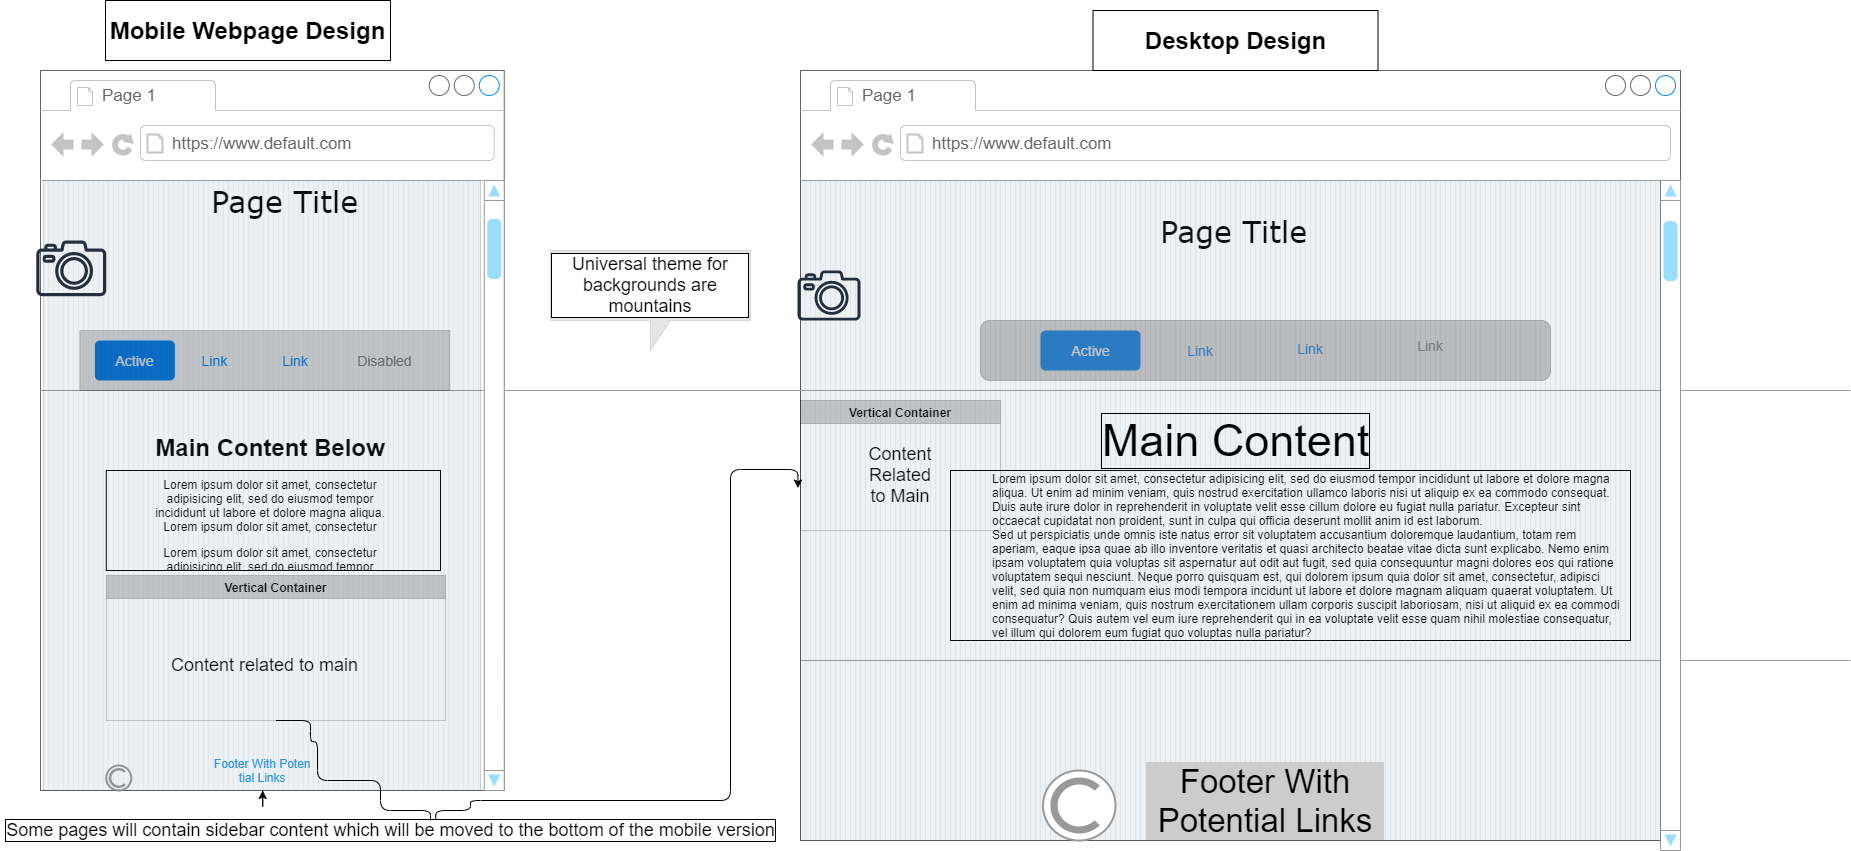

The diagram above was exported from draw.io. Its source (the exported page's mxGraphModel, read from the mxfile embedded in the PNG):
<mxGraphModel dx="2328" dy="1326" grid="1" gridSize="10" guides="1" tooltips="1" connect="1" arrows="1" fold="1" page="1" pageScale="1" pageWidth="1100" pageHeight="850" background="none" math="0" shadow="0">
  <root>
    <mxCell id="0" />
    <mxCell id="1" parent="0" />
    <mxCell id="7026571954dc6520-1" value="" style="strokeWidth=1;shadow=0;dashed=0;align=center;html=1;shape=mxgraph.mockup.containers.browserWindow;rSize=0;strokeColor=#666666;mainText=,;recursiveResize=0;labelBackgroundColor=none;fontFamily=Verdana;fontSize=12" parent="1" vertex="1">
      <mxGeometry x="1060" y="70" width="880" height="770" as="geometry" />
    </mxCell>
    <mxCell id="7026571954dc6520-2" value="Page 1" style="strokeWidth=1;shadow=0;dashed=0;align=center;html=1;shape=mxgraph.mockup.containers.anchor;fontSize=17;fontColor=#666666;align=left;" parent="7026571954dc6520-1" vertex="1">
      <mxGeometry x="60" y="12" width="110" height="26" as="geometry" />
    </mxCell>
    <mxCell id="7026571954dc6520-3" value="https://www.default.com" style="strokeWidth=1;shadow=0;dashed=0;align=center;html=1;shape=mxgraph.mockup.containers.anchor;rSize=0;fontSize=17;fontColor=#666666;align=left;" parent="7026571954dc6520-1" vertex="1">
      <mxGeometry x="130" y="60" width="250" height="26" as="geometry" />
    </mxCell>
    <mxCell id="7026571954dc6520-4" value="&lt;blockquote style=&quot;margin: 0 0 0 40px ; border: none ; padding: 0px&quot;&gt;Page Title&lt;/blockquote&gt;" style="text;html=1;points=[];align=center;verticalAlign=top;spacingTop=-4;fontSize=30;fontFamily=Verdana" parent="7026571954dc6520-1" vertex="1">
      <mxGeometry x="242.5" y="140" width="340" height="50" as="geometry" />
    </mxCell>
    <mxCell id="7026571954dc6520-15" value="" style="verticalLabelPosition=bottom;shadow=0;dashed=0;align=center;html=1;verticalAlign=top;strokeWidth=1;shape=mxgraph.mockup.markup.line;strokeColor=#999999;labelBackgroundColor=none;fillColor=#ffffff;fontFamily=Verdana;fontSize=12;fontColor=#000000;" parent="7026571954dc6520-1" vertex="1">
      <mxGeometry y="310" width="1050" height="20" as="geometry" />
    </mxCell>
    <mxCell id="7026571954dc6520-21" value="" style="verticalLabelPosition=bottom;shadow=0;dashed=0;align=center;html=1;verticalAlign=top;strokeWidth=1;shape=mxgraph.mockup.markup.line;strokeColor=#999999;labelBackgroundColor=none;fillColor=#ffffff;fontFamily=Verdana;fontSize=12;fontColor=#000000;" parent="7026571954dc6520-1" vertex="1">
      <mxGeometry y="580" width="1050" height="20" as="geometry" />
    </mxCell>
    <mxCell id="DjETg_TTzIihgovZHAOz-14" value="" style="verticalLabelPosition=bottom;shadow=0;dashed=0;align=center;html=1;verticalAlign=top;strokeWidth=1;shape=mxgraph.mockup.navigation.scrollBar;strokeColor=#999999;barPos=96.383;fillColor2=#99ddff;strokeColor2=none;direction=north;" parent="7026571954dc6520-1" vertex="1">
      <mxGeometry x="860" y="110" width="20" height="670" as="geometry" />
    </mxCell>
    <mxCell id="DjETg_TTzIihgovZHAOz-21" value="" style="whiteSpace=wrap;html=1;" parent="7026571954dc6520-1" vertex="1">
      <mxGeometry x="150" y="400" width="680" height="170" as="geometry" />
    </mxCell>
    <mxCell id="DjETg_TTzIihgovZHAOz-22" value="Lorem ipsum dolor sit amet, consectetur adipisicing elit, sed do eiusmod tempor incididunt ut labore et dolore magna aliqua. Ut enim ad minim veniam, quis nostrud exercitation ullamco laboris nisi ut aliquip ex ea commodo consequat. Duis aute irure dolor in reprehenderit in voluptate velit esse cillum dolore eu fugiat nulla pariatur. Excepteur sint occaecat cupidatat non proident, sunt in culpa qui officia deserunt mollit anim id est laborum.&#10;Sed ut perspiciatis unde omnis iste natus error sit voluptatem accusantium doloremque laudantium, totam rem aperiam, eaque ipsa quae ab illo inventore veritatis et quasi architecto beatae vitae dicta sunt explicabo. Nemo enim ipsam voluptatem quia voluptas sit aspernatur aut odit aut fugit, sed quia consequuntur magni dolores eos qui ratione voluptatem sequi nesciunt. Neque porro quisquam est, qui dolorem ipsum quia dolor sit amet, consectetur, adipisci velit, sed quia non numquam eius modi tempora incidunt ut labore et dolore magnam aliquam quaerat voluptatem. Ut enim ad minima veniam, quis nostrum exercitationem ullam corporis suscipit laboriosam, nisi ut aliquid ex ea commodi consequatur? Quis autem vel eum iure reprehenderit qui in ea voluptate velit esse quam nihil molestiae consequatur, vel illum qui dolorem eum fugiat quo voluptas nulla pariatur?" style="text;spacingTop=-5;whiteSpace=wrap;html=1;align=left;fontSize=12;fontFamily=Helvetica;fillColor=none;strokeColor=none;" parent="7026571954dc6520-1" vertex="1">
      <mxGeometry x="190" y="400" width="630" height="350" as="geometry" />
    </mxCell>
    <mxCell id="6UQE4n4VbND57XzJt9PH-17" value="Vertical Container" style="swimlane;fillColor=#000000;align=center;opacity=20;" vertex="1" parent="7026571954dc6520-1">
      <mxGeometry y="330" width="200" height="130" as="geometry" />
    </mxCell>
    <mxCell id="6UQE4n4VbND57XzJt9PH-16" value="Content Related to Main" style="text;html=1;strokeColor=none;fillColor=none;align=center;verticalAlign=middle;whiteSpace=wrap;labelBackgroundColor=#FFFFFF;fontSize=18;fontColor=#000000;opacity=20;" vertex="1" parent="6UQE4n4VbND57XzJt9PH-17">
      <mxGeometry x="70" y="60" width="60" height="30" as="geometry" />
    </mxCell>
    <mxCell id="6UQE4n4VbND57XzJt9PH-20" value="" style="verticalLabelPosition=bottom;verticalAlign=top;html=1;shadow=0;dashed=0;strokeWidth=1;shape=mxgraph.ios.iBgStriped;strokeColor=#18211b;fillColor=#5D7585;strokeColor2=#657E8F;labelBackgroundColor=#FFFFFF;fontSize=18;fontColor=#000000;opacity=10;" vertex="1" parent="7026571954dc6520-1">
      <mxGeometry y="110" width="860" height="660" as="geometry" />
    </mxCell>
    <mxCell id="DjETg_TTzIihgovZHAOz-12" value="" style="outlineConnect=0;fontColor=#232F3E;gradientColor=none;fillColor=#232F3E;strokeColor=none;dashed=0;verticalLabelPosition=bottom;verticalAlign=top;align=center;html=1;fontSize=12;fontStyle=0;aspect=fixed;pointerEvents=1;shape=mxgraph.aws4.camera2;" parent="7026571954dc6520-1" vertex="1">
      <mxGeometry x="-2.900000000000091" y="200" width="62.9" height="50" as="geometry" />
    </mxCell>
    <mxCell id="DjETg_TTzIihgovZHAOz-58" value="" style="strokeColor=#999999;verticalLabelPosition=bottom;shadow=0;dashed=0;verticalAlign=top;strokeWidth=2;html=1;shape=mxgraph.mockup.misc.copyrightIcon;" parent="7026571954dc6520-1" vertex="1">
      <mxGeometry x="242.5" y="700" width="72.5" height="70" as="geometry" />
    </mxCell>
    <mxCell id="6UQE4n4VbND57XzJt9PH-37" value="Main Content" style="text;html=1;strokeColor=none;fillColor=none;align=center;verticalAlign=middle;whiteSpace=wrap;labelBackgroundColor=none;labelBorderColor=#000000;fontSize=45;fontColor=#000000;opacity=10;" vertex="1" parent="7026571954dc6520-1">
      <mxGeometry x="297.5" y="355" width="275" height="30" as="geometry" />
    </mxCell>
    <mxCell id="6UQE4n4VbND57XzJt9PH-46" value="Link" style="fillColor=none;strokeColor=none;fontSize=14;fontColor=#7D868C;" vertex="1" parent="7026571954dc6520-1">
      <mxGeometry x="540" y="250" width="180" height="50" as="geometry" />
    </mxCell>
    <mxCell id="6UQE4n4VbND57XzJt9PH-45" value="Link" style="fillColor=none;strokeColor=none;fontSize=14;fontColor=#0085FC;" vertex="1" parent="7026571954dc6520-1">
      <mxGeometry x="460" y="255" width="100" height="45" as="geometry" />
    </mxCell>
    <mxCell id="6UQE4n4VbND57XzJt9PH-44" value="Link" style="fillColor=none;strokeColor=none;fontSize=14;fontColor=#0085FC;" vertex="1" parent="7026571954dc6520-1">
      <mxGeometry x="340" y="260" width="120" height="40" as="geometry" />
    </mxCell>
    <mxCell id="6UQE4n4VbND57XzJt9PH-43" value="Active" style="html=1;shadow=0;dashed=0;shape=mxgraph.bootstrap.rrect;rSize=5;fillColor=#0085FC;strokeColor=none;fontSize=14;fontColor=#ffffff;" vertex="1" parent="7026571954dc6520-1">
      <mxGeometry x="240" y="260" width="100" height="40" as="geometry" />
    </mxCell>
    <mxCell id="6UQE4n4VbND57XzJt9PH-47" value="" style="rounded=1;whiteSpace=wrap;html=1;opacity=40;fillColor=#6B6B6B;strokeColor=#666666;labelBackgroundColor=#CCCCCC;fontColor=#333333;" vertex="1" parent="7026571954dc6520-1">
      <mxGeometry x="180" y="250" width="570" height="60" as="geometry" />
    </mxCell>
    <mxCell id="6UQE4n4VbND57XzJt9PH-48" value="&lt;font style=&quot;font-size: 33px&quot;&gt;Footer With Potential Links&lt;/font&gt;" style="text;html=1;strokeColor=none;fillColor=none;align=center;verticalAlign=middle;whiteSpace=wrap;rounded=0;labelBackgroundColor=#CCCCCC;opacity=40;" vertex="1" parent="7026571954dc6520-1">
      <mxGeometry x="345" y="690" width="240" height="80" as="geometry" />
    </mxCell>
    <mxCell id="DjETg_TTzIihgovZHAOz-2" value="" style="strokeWidth=1;shadow=0;dashed=0;align=center;html=1;shape=mxgraph.mockup.containers.browserWindow;rSize=0;strokeColor=#666666;mainText=,;recursiveResize=0;labelBackgroundColor=none;fontFamily=Verdana;fontSize=12" parent="1" vertex="1">
      <mxGeometry x="300" y="70" width="463.75" height="720" as="geometry" />
    </mxCell>
    <mxCell id="DjETg_TTzIihgovZHAOz-3" value="Page 1" style="strokeWidth=1;shadow=0;dashed=0;align=center;html=1;shape=mxgraph.mockup.containers.anchor;fontSize=17;fontColor=#666666;align=left;" parent="DjETg_TTzIihgovZHAOz-2" vertex="1">
      <mxGeometry x="60" y="12" width="110" height="26" as="geometry" />
    </mxCell>
    <mxCell id="DjETg_TTzIihgovZHAOz-4" value="https://www.default.com" style="strokeWidth=1;shadow=0;dashed=0;align=center;html=1;shape=mxgraph.mockup.containers.anchor;rSize=0;fontSize=17;fontColor=#666666;align=left;" parent="DjETg_TTzIihgovZHAOz-2" vertex="1">
      <mxGeometry x="130" y="60" width="250" height="26" as="geometry" />
    </mxCell>
    <mxCell id="DjETg_TTzIihgovZHAOz-6" value="" style="verticalLabelPosition=bottom;shadow=0;dashed=0;align=center;html=1;verticalAlign=top;strokeWidth=1;shape=mxgraph.mockup.markup.line;strokeColor=#999999;labelBackgroundColor=none;fillColor=#ffffff;fontFamily=Verdana;fontSize=12;fontColor=#000000;" parent="DjETg_TTzIihgovZHAOz-2" vertex="1">
      <mxGeometry y="310" width="1050" height="20" as="geometry" />
    </mxCell>
    <mxCell id="DjETg_TTzIihgovZHAOz-7" value="&lt;blockquote style=&quot;margin: 0 0 0 40px ; border: none ; padding: 0px&quot;&gt;&lt;blockquote style=&quot;margin: 0 0 0 40px ; border: none ; padding: 0px&quot;&gt;&lt;br&gt;&lt;/blockquote&gt;&lt;/blockquote&gt;" style="text;html=1;points=[];align=left;verticalAlign=top;spacingTop=-4;fontSize=15;fontFamily=Verdana" parent="DjETg_TTzIihgovZHAOz-2" vertex="1">
      <mxGeometry x="186.25" y="350" width="170" height="30" as="geometry" />
    </mxCell>
    <mxCell id="DjETg_TTzIihgovZHAOz-23" value="" style="verticalLabelPosition=bottom;shadow=0;dashed=0;align=center;html=1;verticalAlign=top;strokeWidth=1;shape=mxgraph.mockup.navigation.scrollBar;strokeColor=#999999;barPos=96.383;fillColor2=#99ddff;strokeColor2=none;direction=north;" parent="DjETg_TTzIihgovZHAOz-2" vertex="1">
      <mxGeometry x="443.75" y="110" width="20" height="610" as="geometry" />
    </mxCell>
    <mxCell id="DjETg_TTzIihgovZHAOz-57" value="" style="strokeColor=#999999;verticalLabelPosition=bottom;shadow=0;dashed=0;verticalAlign=top;strokeWidth=2;html=1;shape=mxgraph.mockup.misc.copyrightIcon;" parent="DjETg_TTzIihgovZHAOz-2" vertex="1">
      <mxGeometry x="65.78" y="695" width="25" height="25" as="geometry" />
    </mxCell>
    <mxCell id="6UQE4n4VbND57XzJt9PH-1" value="" style="whiteSpace=wrap;html=1;" vertex="1" parent="DjETg_TTzIihgovZHAOz-2">
      <mxGeometry x="65.78" y="400" width="334.22" height="100" as="geometry" />
    </mxCell>
    <mxCell id="6UQE4n4VbND57XzJt9PH-2" value="Active" style="html=1;shadow=0;dashed=0;shape=mxgraph.bootstrap.rrect;rSize=5;fillColor=#0085FC;strokeColor=none;fontSize=14;fontColor=#ffffff;" vertex="1" parent="DjETg_TTzIihgovZHAOz-2">
      <mxGeometry x="54.370000000000005" y="270" width="80" height="40" as="geometry" />
    </mxCell>
    <mxCell id="6UQE4n4VbND57XzJt9PH-3" value="Link" style="fillColor=none;strokeColor=none;fontSize=14;fontColor=#0085FC;" vertex="1" parent="DjETg_TTzIihgovZHAOz-2">
      <mxGeometry x="134.37" y="270" width="80" height="40" as="geometry" />
    </mxCell>
    <mxCell id="6UQE4n4VbND57XzJt9PH-4" value="Link" style="fillColor=none;strokeColor=none;fontSize=14;fontColor=#0085FC;" vertex="1" parent="DjETg_TTzIihgovZHAOz-2">
      <mxGeometry x="220" y="270" width="70" height="40" as="geometry" />
    </mxCell>
    <mxCell id="6UQE4n4VbND57XzJt9PH-5" value="Disabled" style="fillColor=none;strokeColor=none;fontSize=14;fontColor=#7D868C;" vertex="1" parent="DjETg_TTzIihgovZHAOz-2">
      <mxGeometry x="304.38" y="270" width="80" height="40" as="geometry" />
    </mxCell>
    <mxCell id="DjETg_TTzIihgovZHAOz-5" value="&lt;blockquote style=&quot;margin: 0 0 0 40px ; border: none ; padding: 0px&quot;&gt;Page Title&lt;/blockquote&gt;" style="text;html=1;points=[];align=center;verticalAlign=top;spacingTop=-4;fontSize=30;fontFamily=Verdana" parent="DjETg_TTzIihgovZHAOz-2" vertex="1">
      <mxGeometry x="54.37" y="110" width="340" height="50" as="geometry" />
    </mxCell>
    <mxCell id="6UQE4n4VbND57XzJt9PH-7" value="" style="whiteSpace=wrap;html=1;align=center;opacity=20;fillColor=#000000;" vertex="1" parent="DjETg_TTzIihgovZHAOz-2">
      <mxGeometry x="39.37" y="260" width="370" height="60" as="geometry" />
    </mxCell>
    <mxCell id="6UQE4n4VbND57XzJt9PH-9" value="&lt;h1&gt;Main Content Below&lt;/h1&gt;&lt;p&gt;Lorem ipsum dolor sit amet, consectetur adipisicing elit, sed do eiusmod tempor incididunt ut labore et dolore magna aliqua. Lorem ipsum dolor sit amet, consectetur&lt;/p&gt;&lt;p&gt;Lorem ipsum dolor sit amet, consectetur adipisicing elit, sed do eiusmod tempor incididunt ut labore et dolore magna aliqua&lt;br&gt;&lt;/p&gt;" style="text;html=1;strokeColor=none;fillColor=none;spacing=5;spacingTop=-20;whiteSpace=wrap;overflow=hidden;align=center;opacity=20;" vertex="1" parent="DjETg_TTzIihgovZHAOz-2">
      <mxGeometry x="105" y="357.5" width="250" height="142.5" as="geometry" />
    </mxCell>
    <mxCell id="6UQE4n4VbND57XzJt9PH-10" value="Vertical Container" style="swimlane;fillColor=#000000;align=center;opacity=20;" vertex="1" parent="DjETg_TTzIihgovZHAOz-2">
      <mxGeometry x="65.78" y="505" width="339.38" height="145" as="geometry" />
    </mxCell>
    <mxCell id="6UQE4n4VbND57XzJt9PH-19" value="Content related to main&lt;br&gt;" style="text;html=1;align=center;verticalAlign=middle;resizable=0;points=[];autosize=1;strokeColor=none;fillColor=none;fontSize=18;fontColor=#000000;" vertex="1" parent="DjETg_TTzIihgovZHAOz-2">
      <mxGeometry x="124.36999999999999" y="580" width="200" height="30" as="geometry" />
    </mxCell>
    <mxCell id="6UQE4n4VbND57XzJt9PH-24" value="Footer With Poten&#10;tial Links" style="shape=rect;strokeColor=none;fillColor=none;fontSize=12;fontColor=#2196F3;dashed=0;labelBackgroundColor=#FFFFFF;align=center;opacity=10;" vertex="1" parent="DjETg_TTzIihgovZHAOz-2">
      <mxGeometry x="124.37" y="680" width="195.63" height="40" as="geometry" />
    </mxCell>
    <mxCell id="6UQE4n4VbND57XzJt9PH-29" style="edgeStyle=orthogonalEdgeStyle;orthogonalLoop=1;jettySize=auto;html=1;exitX=0.5;exitY=1;exitDx=0;exitDy=0;fontSize=18;fontColor=#000000;" edge="1" parent="DjETg_TTzIihgovZHAOz-2" source="6UQE4n4VbND57XzJt9PH-24" target="6UQE4n4VbND57XzJt9PH-24">
      <mxGeometry relative="1" as="geometry" />
    </mxCell>
    <mxCell id="6UQE4n4VbND57XzJt9PH-8" value="" style="verticalLabelPosition=bottom;verticalAlign=top;html=1;shadow=0;dashed=0;strokeWidth=1;shape=mxgraph.ios.iBgStriped;strokeColor=#18211b;fillColor=#5D7585;strokeColor2=#657E8F;opacity=10;" vertex="1" parent="DjETg_TTzIihgovZHAOz-2">
      <mxGeometry x="2.89" y="110" width="437.11" height="610" as="geometry" />
    </mxCell>
    <mxCell id="DjETg_TTzIihgovZHAOz-24" value="" style="outlineConnect=0;fontColor=#232F3E;gradientColor=none;fillColor=#232F3E;strokeColor=none;dashed=0;verticalLabelPosition=bottom;verticalAlign=top;align=center;html=1;fontSize=12;fontStyle=0;aspect=fixed;pointerEvents=1;shape=mxgraph.aws4.camera2;" parent="DjETg_TTzIihgovZHAOz-2" vertex="1">
      <mxGeometry x="-4.220000000000027" y="170" width="70" height="55.64" as="geometry" />
    </mxCell>
    <mxCell id="DjETg_TTzIihgovZHAOz-9" value="&lt;h1&gt;Mobile Webpage Design&lt;/h1&gt;" style="whiteSpace=wrap;html=1;" parent="1" vertex="1">
      <mxGeometry x="365" width="285" height="60" as="geometry" />
    </mxCell>
    <mxCell id="DjETg_TTzIihgovZHAOz-11" value="&lt;h1&gt;Desktop Design&lt;/h1&gt;" style="whiteSpace=wrap;html=1;" parent="1" vertex="1">
      <mxGeometry x="1352.5" y="10" width="285" height="60" as="geometry" />
    </mxCell>
    <mxCell id="6UQE4n4VbND57XzJt9PH-12" value="&lt;font style=&quot;font-size: 18px&quot;&gt;Some pages will contain sidebar content which will be moved to the bottom of the mobile version&lt;/font&gt;" style="text;html=1;align=center;verticalAlign=middle;resizable=0;points=[];autosize=1;strokeColor=none;fillColor=none;labelBorderColor=#000000;" vertex="1" parent="1">
      <mxGeometry x="260" y="820" width="780" height="20" as="geometry" />
    </mxCell>
    <mxCell id="6UQE4n4VbND57XzJt9PH-28" value="" style="endArrow=none;html=1;edgeStyle=orthogonalEdgeStyle;entryX=0.5;entryY=1;entryDx=0;entryDy=0;" edge="1" parent="1" target="6UQE4n4VbND57XzJt9PH-10">
      <mxGeometry width="50" height="50" relative="1" as="geometry">
        <mxPoint x="690" y="820" as="sourcePoint" />
        <mxPoint x="576.4599999999996" y="744.8599999999999" as="targetPoint" />
        <Array as="points">
          <mxPoint x="690" y="810" />
          <mxPoint x="640" y="810" />
          <mxPoint x="640" y="780" />
          <mxPoint x="577" y="780" />
          <mxPoint x="577" y="741" />
          <mxPoint x="570" y="741" />
          <mxPoint x="570" y="720" />
        </Array>
      </mxGeometry>
    </mxCell>
    <mxCell id="6UQE4n4VbND57XzJt9PH-31" value="" style="endArrow=classic;html=1;fontSize=18;fontColor=#000000;edgeStyle=orthogonalEdgeStyle;entryX=-0.003;entryY=0.466;entryDx=0;entryDy=0;entryPerimeter=0;exitX=0.558;exitY=-0.033;exitDx=0;exitDy=0;exitPerimeter=0;" edge="1" parent="1" source="6UQE4n4VbND57XzJt9PH-12" target="6UQE4n4VbND57XzJt9PH-20">
      <mxGeometry width="50" height="50" relative="1" as="geometry">
        <mxPoint x="1240" y="710" as="sourcePoint" />
        <mxPoint x="1290" y="660" as="targetPoint" />
        <Array as="points">
          <mxPoint x="695" y="810" />
          <mxPoint x="730" y="810" />
          <mxPoint x="730" y="800" />
          <mxPoint x="990" y="800" />
          <mxPoint x="990" y="469" />
          <mxPoint x="1057" y="469" />
        </Array>
      </mxGeometry>
    </mxCell>
    <mxCell id="6UQE4n4VbND57XzJt9PH-34" value="Universal theme for backgrounds are mountains&lt;br&gt;" style="shape=callout;whiteSpace=wrap;html=1;perimeter=calloutPerimeter;labelBackgroundColor=#FFFFFF;labelBorderColor=#000000;fontSize=18;fontColor=#000000;fillColor=#000000;align=center;opacity=10;" vertex="1" parent="1">
      <mxGeometry x="810" y="250" width="200" height="100" as="geometry" />
    </mxCell>
  </root>
</mxGraphModel>